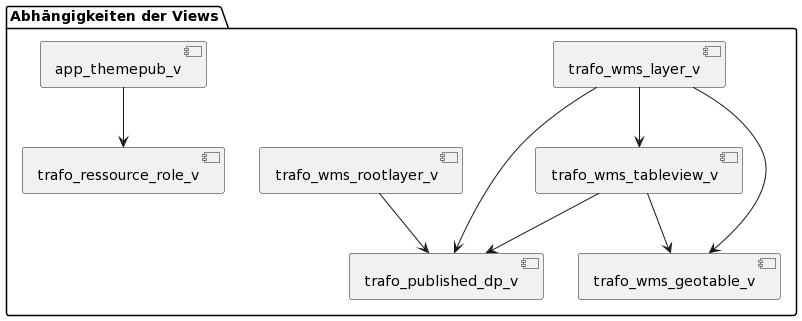

The diagram above was rendered by PlantUML. Its source (embedded in the PNG):
@startuml
package "Abhängigkeiten der Views" {

    [trafo_wms_layer_v]
    [trafo_wms_geotable_v]
    [trafo_published_dp_v]
    [trafo_wms_rootlayer_v]
    [trafo_wms_tableview_v]
    
    [trafo_ressource_role_v]
    [app_themepub_v]
    
    trafo_wms_rootlayer_v --> trafo_published_dp_v
    trafo_wms_tableview_v --> trafo_published_dp_v
    
    trafo_wms_tableview_v --> trafo_wms_geotable_v

    trafo_wms_layer_v --> trafo_wms_geotable_v
    trafo_wms_layer_v --> trafo_published_dp_v
    trafo_wms_layer_v --> trafo_wms_tableview_v
    
    app_themepub_v --> trafo_ressource_role_v
}
@enduml